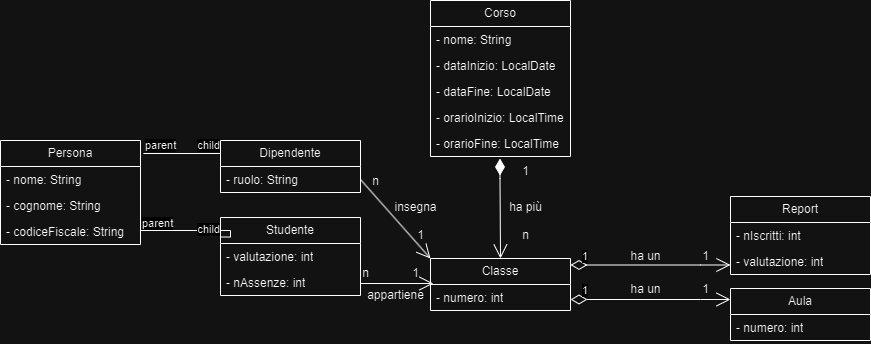

The diagram above was exported from draw.io. Its source (the exported page's mxGraphModel, read from the mxfile embedded in the PNG):
<mxGraphModel dx="1434" dy="772" grid="1" gridSize="10" guides="1" tooltips="1" connect="1" arrows="1" fold="1" page="1" pageScale="1" pageWidth="1169" pageHeight="826" background="none" math="0" shadow="0">
  <root>
    <mxCell id="0" />
    <mxCell id="1" parent="0" />
    <mxCell id="HpFtcT1EDdP69jzJ8UQG-41" value="Aula" style="swimlane;fontStyle=0;childLayout=stackLayout;horizontal=1;startSize=26;fillColor=none;horizontalStack=0;resizeParent=1;resizeParentMax=0;resizeLast=0;collapsible=1;marginBottom=0;whiteSpace=wrap;html=1;" vertex="1" parent="1">
      <mxGeometry x="850" y="328" width="140" height="52" as="geometry" />
    </mxCell>
    <mxCell id="HpFtcT1EDdP69jzJ8UQG-42" value="- numero: int" style="text;strokeColor=none;fillColor=none;align=left;verticalAlign=top;spacingLeft=4;spacingRight=4;overflow=hidden;rotatable=0;points=[[0,0.5],[1,0.5]];portConstraint=eastwest;whiteSpace=wrap;html=1;" vertex="1" parent="HpFtcT1EDdP69jzJ8UQG-41">
      <mxGeometry y="26" width="140" height="26" as="geometry" />
    </mxCell>
    <mxCell id="HpFtcT1EDdP69jzJ8UQG-45" value="Classe" style="swimlane;fontStyle=0;childLayout=stackLayout;horizontal=1;startSize=26;fillColor=none;horizontalStack=0;resizeParent=1;resizeParentMax=0;resizeLast=0;collapsible=1;marginBottom=0;whiteSpace=wrap;html=1;" vertex="1" parent="1">
      <mxGeometry x="550" y="298" width="140" height="52" as="geometry" />
    </mxCell>
    <mxCell id="HpFtcT1EDdP69jzJ8UQG-46" value="- numero: int" style="text;strokeColor=none;fillColor=none;align=left;verticalAlign=top;spacingLeft=4;spacingRight=4;overflow=hidden;rotatable=0;points=[[0,0.5],[1,0.5]];portConstraint=eastwest;whiteSpace=wrap;html=1;" vertex="1" parent="HpFtcT1EDdP69jzJ8UQG-45">
      <mxGeometry y="26" width="140" height="26" as="geometry" />
    </mxCell>
    <mxCell id="HpFtcT1EDdP69jzJ8UQG-49" value="Report" style="swimlane;fontStyle=0;childLayout=stackLayout;horizontal=1;startSize=26;fillColor=none;horizontalStack=0;resizeParent=1;resizeParentMax=0;resizeLast=0;collapsible=1;marginBottom=0;whiteSpace=wrap;html=1;" vertex="1" parent="1">
      <mxGeometry x="850" y="236" width="140" height="78" as="geometry" />
    </mxCell>
    <mxCell id="HpFtcT1EDdP69jzJ8UQG-50" value="- nIscritti: int" style="text;strokeColor=none;fillColor=none;align=left;verticalAlign=top;spacingLeft=4;spacingRight=4;overflow=hidden;rotatable=0;points=[[0,0.5],[1,0.5]];portConstraint=eastwest;whiteSpace=wrap;html=1;" vertex="1" parent="HpFtcT1EDdP69jzJ8UQG-49">
      <mxGeometry y="26" width="140" height="26" as="geometry" />
    </mxCell>
    <mxCell id="HpFtcT1EDdP69jzJ8UQG-51" value="- valutazione: int" style="text;strokeColor=none;fillColor=none;align=left;verticalAlign=top;spacingLeft=4;spacingRight=4;overflow=hidden;rotatable=0;points=[[0,0.5],[1,0.5]];portConstraint=eastwest;whiteSpace=wrap;html=1;" vertex="1" parent="HpFtcT1EDdP69jzJ8UQG-49">
      <mxGeometry y="52" width="140" height="26" as="geometry" />
    </mxCell>
    <mxCell id="HpFtcT1EDdP69jzJ8UQG-53" value="Persona" style="swimlane;fontStyle=0;childLayout=stackLayout;horizontal=1;startSize=26;fillColor=none;horizontalStack=0;resizeParent=1;resizeParentMax=0;resizeLast=0;collapsible=1;marginBottom=0;whiteSpace=wrap;html=1;" vertex="1" parent="1">
      <mxGeometry x="120" y="180" width="140" height="104" as="geometry" />
    </mxCell>
    <mxCell id="HpFtcT1EDdP69jzJ8UQG-54" value="- nome: String" style="text;strokeColor=none;fillColor=none;align=left;verticalAlign=top;spacingLeft=4;spacingRight=4;overflow=hidden;rotatable=0;points=[[0,0.5],[1,0.5]];portConstraint=eastwest;whiteSpace=wrap;html=1;" vertex="1" parent="HpFtcT1EDdP69jzJ8UQG-53">
      <mxGeometry y="26" width="140" height="26" as="geometry" />
    </mxCell>
    <mxCell id="HpFtcT1EDdP69jzJ8UQG-55" value="- cognome: String" style="text;strokeColor=none;fillColor=none;align=left;verticalAlign=top;spacingLeft=4;spacingRight=4;overflow=hidden;rotatable=0;points=[[0,0.5],[1,0.5]];portConstraint=eastwest;whiteSpace=wrap;html=1;" vertex="1" parent="HpFtcT1EDdP69jzJ8UQG-53">
      <mxGeometry y="52" width="140" height="26" as="geometry" />
    </mxCell>
    <mxCell id="HpFtcT1EDdP69jzJ8UQG-56" value="- codiceFiscale: String" style="text;strokeColor=none;fillColor=none;align=left;verticalAlign=top;spacingLeft=4;spacingRight=4;overflow=hidden;rotatable=0;points=[[0,0.5],[1,0.5]];portConstraint=eastwest;whiteSpace=wrap;html=1;" vertex="1" parent="HpFtcT1EDdP69jzJ8UQG-53">
      <mxGeometry y="78" width="140" height="26" as="geometry" />
    </mxCell>
    <mxCell id="HpFtcT1EDdP69jzJ8UQG-57" value="Dipendente" style="swimlane;fontStyle=0;childLayout=stackLayout;horizontal=1;startSize=26;fillColor=none;horizontalStack=0;resizeParent=1;resizeParentMax=0;resizeLast=0;collapsible=1;marginBottom=0;whiteSpace=wrap;html=1;" vertex="1" parent="1">
      <mxGeometry x="340" y="180" width="140" height="52" as="geometry" />
    </mxCell>
    <mxCell id="HpFtcT1EDdP69jzJ8UQG-58" value="- ruolo: String" style="text;strokeColor=none;fillColor=none;align=left;verticalAlign=top;spacingLeft=4;spacingRight=4;overflow=hidden;rotatable=0;points=[[0,0.5],[1,0.5]];portConstraint=eastwest;whiteSpace=wrap;html=1;" vertex="1" parent="HpFtcT1EDdP69jzJ8UQG-57">
      <mxGeometry y="26" width="140" height="26" as="geometry" />
    </mxCell>
    <mxCell id="HpFtcT1EDdP69jzJ8UQG-61" value="Corso" style="swimlane;fontStyle=0;childLayout=stackLayout;horizontal=1;startSize=26;fillColor=none;horizontalStack=0;resizeParent=1;resizeParentMax=0;resizeLast=0;collapsible=1;marginBottom=0;whiteSpace=wrap;html=1;" vertex="1" parent="1">
      <mxGeometry x="550" y="40" width="140" height="156" as="geometry" />
    </mxCell>
    <mxCell id="HpFtcT1EDdP69jzJ8UQG-62" value="- nome: String" style="text;strokeColor=none;fillColor=none;align=left;verticalAlign=top;spacingLeft=4;spacingRight=4;overflow=hidden;rotatable=0;points=[[0,0.5],[1,0.5]];portConstraint=eastwest;whiteSpace=wrap;html=1;" vertex="1" parent="HpFtcT1EDdP69jzJ8UQG-61">
      <mxGeometry y="26" width="140" height="26" as="geometry" />
    </mxCell>
    <mxCell id="HpFtcT1EDdP69jzJ8UQG-63" value="- dataInizio: LocalDate" style="text;strokeColor=none;fillColor=none;align=left;verticalAlign=top;spacingLeft=4;spacingRight=4;overflow=hidden;rotatable=0;points=[[0,0.5],[1,0.5]];portConstraint=eastwest;whiteSpace=wrap;html=1;" vertex="1" parent="HpFtcT1EDdP69jzJ8UQG-61">
      <mxGeometry y="52" width="140" height="26" as="geometry" />
    </mxCell>
    <mxCell id="HpFtcT1EDdP69jzJ8UQG-64" value="- dataFine: LocalDate" style="text;strokeColor=none;fillColor=none;align=left;verticalAlign=top;spacingLeft=4;spacingRight=4;overflow=hidden;rotatable=0;points=[[0,0.5],[1,0.5]];portConstraint=eastwest;whiteSpace=wrap;html=1;" vertex="1" parent="HpFtcT1EDdP69jzJ8UQG-61">
      <mxGeometry y="78" width="140" height="26" as="geometry" />
    </mxCell>
    <mxCell id="HpFtcT1EDdP69jzJ8UQG-65" value="- orarioInizio: LocalTime" style="text;strokeColor=none;fillColor=none;align=left;verticalAlign=top;spacingLeft=4;spacingRight=4;overflow=hidden;rotatable=0;points=[[0,0.5],[1,0.5]];portConstraint=eastwest;whiteSpace=wrap;html=1;" vertex="1" parent="HpFtcT1EDdP69jzJ8UQG-61">
      <mxGeometry y="104" width="140" height="26" as="geometry" />
    </mxCell>
    <mxCell id="HpFtcT1EDdP69jzJ8UQG-66" value="- orarioFine: LocalTime" style="text;strokeColor=none;fillColor=none;align=left;verticalAlign=top;spacingLeft=4;spacingRight=4;overflow=hidden;rotatable=0;points=[[0,0.5],[1,0.5]];portConstraint=eastwest;whiteSpace=wrap;html=1;" vertex="1" parent="HpFtcT1EDdP69jzJ8UQG-61">
      <mxGeometry y="130" width="140" height="26" as="geometry" />
    </mxCell>
    <mxCell id="HpFtcT1EDdP69jzJ8UQG-67" value="Studente" style="swimlane;fontStyle=0;childLayout=stackLayout;horizontal=1;startSize=26;fillColor=none;horizontalStack=0;resizeParent=1;resizeParentMax=0;resizeLast=0;collapsible=1;marginBottom=0;whiteSpace=wrap;html=1;" vertex="1" parent="1">
      <mxGeometry x="340" y="257" width="140" height="78" as="geometry" />
    </mxCell>
    <mxCell id="HpFtcT1EDdP69jzJ8UQG-68" value="- valutazione: int" style="text;strokeColor=none;fillColor=none;align=left;verticalAlign=top;spacingLeft=4;spacingRight=4;overflow=hidden;rotatable=0;points=[[0,0.5],[1,0.5]];portConstraint=eastwest;whiteSpace=wrap;html=1;" vertex="1" parent="HpFtcT1EDdP69jzJ8UQG-67">
      <mxGeometry y="26" width="140" height="26" as="geometry" />
    </mxCell>
    <mxCell id="HpFtcT1EDdP69jzJ8UQG-69" value="- nAssenze: int" style="text;strokeColor=none;fillColor=none;align=left;verticalAlign=top;spacingLeft=4;spacingRight=4;overflow=hidden;rotatable=0;points=[[0,0.5],[1,0.5]];portConstraint=eastwest;whiteSpace=wrap;html=1;" vertex="1" parent="HpFtcT1EDdP69jzJ8UQG-67">
      <mxGeometry y="52" width="140" height="26" as="geometry" />
    </mxCell>
    <mxCell id="HpFtcT1EDdP69jzJ8UQG-71" value="" style="endArrow=none;html=1;edgeStyle=orthogonalEdgeStyle;rounded=0;exitX=1.021;exitY=0.125;exitDx=0;exitDy=0;exitPerimeter=0;entryX=0;entryY=0.25;entryDx=0;entryDy=0;" edge="1" parent="1" source="HpFtcT1EDdP69jzJ8UQG-53" target="HpFtcT1EDdP69jzJ8UQG-57">
      <mxGeometry relative="1" as="geometry">
        <mxPoint x="500" y="400" as="sourcePoint" />
        <mxPoint x="660" y="400" as="targetPoint" />
      </mxGeometry>
    </mxCell>
    <mxCell id="HpFtcT1EDdP69jzJ8UQG-72" value="parent" style="edgeLabel;resizable=0;html=1;align=left;verticalAlign=bottom;" connectable="0" vertex="1" parent="HpFtcT1EDdP69jzJ8UQG-71">
      <mxGeometry x="-1" relative="1" as="geometry" />
    </mxCell>
    <mxCell id="HpFtcT1EDdP69jzJ8UQG-73" value="child" style="edgeLabel;resizable=0;html=1;align=right;verticalAlign=bottom;" connectable="0" vertex="1" parent="HpFtcT1EDdP69jzJ8UQG-71">
      <mxGeometry x="1" relative="1" as="geometry" />
    </mxCell>
    <mxCell id="HpFtcT1EDdP69jzJ8UQG-74" value="" style="endArrow=none;html=1;edgeStyle=orthogonalEdgeStyle;rounded=0;exitX=1;exitY=0.5;exitDx=0;exitDy=0;entryX=0;entryY=0.25;entryDx=0;entryDy=0;" edge="1" parent="1" source="HpFtcT1EDdP69jzJ8UQG-56" target="HpFtcT1EDdP69jzJ8UQG-67">
      <mxGeometry relative="1" as="geometry">
        <mxPoint x="273" y="203" as="sourcePoint" />
        <mxPoint x="350" y="203" as="targetPoint" />
        <Array as="points">
          <mxPoint x="260" y="270" />
          <mxPoint x="350" y="270" />
        </Array>
      </mxGeometry>
    </mxCell>
    <mxCell id="HpFtcT1EDdP69jzJ8UQG-75" value="parent" style="edgeLabel;resizable=0;html=1;align=left;verticalAlign=bottom;" connectable="0" vertex="1" parent="HpFtcT1EDdP69jzJ8UQG-74">
      <mxGeometry x="-1" relative="1" as="geometry" />
    </mxCell>
    <mxCell id="HpFtcT1EDdP69jzJ8UQG-76" value="child" style="edgeLabel;resizable=0;html=1;align=right;verticalAlign=bottom;" connectable="0" vertex="1" parent="HpFtcT1EDdP69jzJ8UQG-74">
      <mxGeometry x="1" relative="1" as="geometry" />
    </mxCell>
    <mxCell id="HpFtcT1EDdP69jzJ8UQG-77" value="1" style="endArrow=open;html=1;endSize=12;startArrow=diamondThin;startSize=14;startFill=0;edgeStyle=orthogonalEdgeStyle;align=left;verticalAlign=bottom;rounded=0;" edge="1" parent="1">
      <mxGeometry x="-0.875" relative="1" as="geometry">
        <mxPoint x="690" y="339" as="sourcePoint" />
        <mxPoint x="850" y="339" as="targetPoint" />
        <Array as="points">
          <mxPoint x="820" y="339" />
          <mxPoint x="820" y="339" />
        </Array>
        <mxPoint as="offset" />
      </mxGeometry>
    </mxCell>
    <mxCell id="HpFtcT1EDdP69jzJ8UQG-78" value="1" style="endArrow=open;html=1;endSize=12;startArrow=diamondThin;startSize=14;startFill=0;edgeStyle=orthogonalEdgeStyle;align=left;verticalAlign=bottom;rounded=0;" edge="1" parent="1">
      <mxGeometry x="-0.875" relative="1" as="geometry">
        <mxPoint x="690" y="304.5" as="sourcePoint" />
        <mxPoint x="850" y="304.5" as="targetPoint" />
        <Array as="points">
          <mxPoint x="820" y="304.5" />
          <mxPoint x="820" y="304.5" />
        </Array>
        <mxPoint as="offset" />
      </mxGeometry>
    </mxCell>
    <mxCell id="HpFtcT1EDdP69jzJ8UQG-87" value="1" style="text;html=1;align=center;verticalAlign=middle;resizable=0;points=[];autosize=1;strokeColor=none;fillColor=none;" vertex="1" parent="1">
      <mxGeometry x="810" y="314" width="30" height="30" as="geometry" />
    </mxCell>
    <mxCell id="HpFtcT1EDdP69jzJ8UQG-88" value="1" style="text;html=1;align=center;verticalAlign=middle;resizable=0;points=[];autosize=1;strokeColor=none;fillColor=none;" vertex="1" parent="1">
      <mxGeometry x="810" y="281" width="30" height="30" as="geometry" />
    </mxCell>
    <mxCell id="HpFtcT1EDdP69jzJ8UQG-89" value="n" style="text;html=1;align=center;verticalAlign=middle;resizable=0;points=[];autosize=1;strokeColor=none;fillColor=none;" vertex="1" parent="1">
      <mxGeometry x="630" y="260" width="30" height="30" as="geometry" />
    </mxCell>
    <mxCell id="HpFtcT1EDdP69jzJ8UQG-90" value="1" style="text;html=1;align=center;verticalAlign=middle;resizable=0;points=[];autosize=1;strokeColor=none;fillColor=none;" vertex="1" parent="1">
      <mxGeometry x="630" y="196" width="30" height="30" as="geometry" />
    </mxCell>
    <mxCell id="HpFtcT1EDdP69jzJ8UQG-91" value="" style="endArrow=open;endFill=1;endSize=12;html=1;rounded=0;entryX=0.021;entryY=-0.038;entryDx=0;entryDy=0;entryPerimeter=0;" edge="1" parent="1" target="HpFtcT1EDdP69jzJ8UQG-46">
      <mxGeometry width="160" relative="1" as="geometry">
        <mxPoint x="480" y="323" as="sourcePoint" />
        <mxPoint x="491" y="427.5" as="targetPoint" />
      </mxGeometry>
    </mxCell>
    <mxCell id="HpFtcT1EDdP69jzJ8UQG-92" value="1" style="text;html=1;align=center;verticalAlign=middle;resizable=0;points=[];autosize=1;strokeColor=none;fillColor=none;" vertex="1" parent="1">
      <mxGeometry x="520" y="298" width="30" height="30" as="geometry" />
    </mxCell>
    <mxCell id="HpFtcT1EDdP69jzJ8UQG-94" value="n" style="text;html=1;align=center;verticalAlign=middle;resizable=0;points=[];autosize=1;strokeColor=none;fillColor=none;" vertex="1" parent="1">
      <mxGeometry x="470" y="298" width="30" height="30" as="geometry" />
    </mxCell>
    <mxCell id="HpFtcT1EDdP69jzJ8UQG-95" value="" style="endArrow=open;endFill=1;endSize=12;html=1;rounded=0;entryX=0;entryY=0;entryDx=0;entryDy=0;exitX=1;exitY=0.5;exitDx=0;exitDy=0;" edge="1" parent="1" source="HpFtcT1EDdP69jzJ8UQG-58" target="HpFtcT1EDdP69jzJ8UQG-45">
      <mxGeometry width="160" relative="1" as="geometry">
        <mxPoint x="520" y="197" as="sourcePoint" />
        <mxPoint x="521" y="298" as="targetPoint" />
      </mxGeometry>
    </mxCell>
    <mxCell id="HpFtcT1EDdP69jzJ8UQG-96" value="n" style="text;html=1;align=center;verticalAlign=middle;resizable=0;points=[];autosize=1;strokeColor=none;fillColor=none;" vertex="1" parent="1">
      <mxGeometry x="480" y="206" width="30" height="30" as="geometry" />
    </mxCell>
    <mxCell id="HpFtcT1EDdP69jzJ8UQG-97" value="1" style="text;html=1;align=center;verticalAlign=middle;resizable=0;points=[];autosize=1;strokeColor=none;fillColor=none;" vertex="1" parent="1">
      <mxGeometry x="525" y="260" width="30" height="30" as="geometry" />
    </mxCell>
    <mxCell id="HpFtcT1EDdP69jzJ8UQG-99" value="ha un" style="text;html=1;align=center;verticalAlign=middle;resizable=0;points=[];autosize=1;strokeColor=none;fillColor=none;" vertex="1" parent="1">
      <mxGeometry x="740" y="281" width="50" height="30" as="geometry" />
    </mxCell>
    <mxCell id="HpFtcT1EDdP69jzJ8UQG-100" value="ha un" style="text;html=1;align=center;verticalAlign=middle;resizable=0;points=[];autosize=1;strokeColor=none;fillColor=none;" vertex="1" parent="1">
      <mxGeometry x="740" y="314" width="50" height="30" as="geometry" />
    </mxCell>
    <mxCell id="HpFtcT1EDdP69jzJ8UQG-103" value="appartiene" style="text;html=1;align=center;verticalAlign=middle;resizable=0;points=[];autosize=1;strokeColor=none;fillColor=none;" vertex="1" parent="1">
      <mxGeometry x="475" y="320" width="80" height="30" as="geometry" />
    </mxCell>
    <mxCell id="HpFtcT1EDdP69jzJ8UQG-105" value="" style="endArrow=open;html=1;endSize=12;startArrow=diamondThin;startSize=14;startFill=1;edgeStyle=orthogonalEdgeStyle;align=left;verticalAlign=bottom;rounded=0;" edge="1" parent="1">
      <mxGeometry x="-1" y="204" relative="1" as="geometry">
        <mxPoint x="619.5" y="198" as="sourcePoint" />
        <mxPoint x="620" y="298" as="targetPoint" />
        <Array as="points">
          <mxPoint x="619.5" y="218" />
        </Array>
        <mxPoint x="-3" y="-38" as="offset" />
      </mxGeometry>
    </mxCell>
    <mxCell id="HpFtcT1EDdP69jzJ8UQG-106" value="ha più" style="text;html=1;align=center;verticalAlign=middle;resizable=0;points=[];autosize=1;strokeColor=none;fillColor=none;" vertex="1" parent="1">
      <mxGeometry x="615" y="232" width="60" height="30" as="geometry" />
    </mxCell>
    <mxCell id="HpFtcT1EDdP69jzJ8UQG-107" value="insegna" style="text;html=1;align=center;verticalAlign=middle;resizable=0;points=[];autosize=1;strokeColor=none;fillColor=none;" vertex="1" parent="1">
      <mxGeometry x="500" y="232" width="70" height="30" as="geometry" />
    </mxCell>
  </root>
</mxGraphModel>